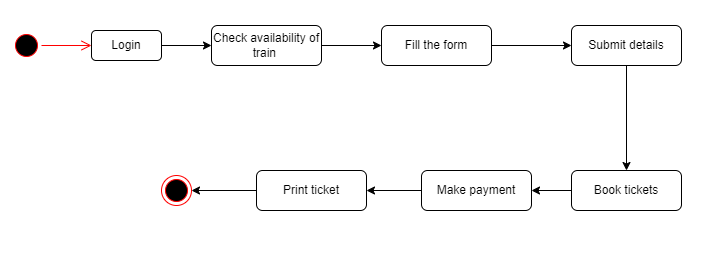

The diagram above was exported from draw.io. Its source (the exported page's mxGraphModel, read from the mxfile embedded in the PNG):
<mxGraphModel dx="960" dy="423" grid="1" gridSize="10" guides="1" tooltips="1" connect="1" arrows="1" fold="1" page="1" pageScale="1" pageWidth="850" pageHeight="1100" math="0" shadow="0">
  <root>
    <mxCell id="0" />
    <mxCell id="1" parent="0" />
    <mxCell id="-AaISzMT3RSfeGSn9F1t-1" value="" style="ellipse;html=1;shape=startState;fillColor=#000000;strokeColor=#ff0000;" vertex="1" parent="1">
      <mxGeometry x="70" y="30" width="30" height="30" as="geometry" />
    </mxCell>
    <mxCell id="-AaISzMT3RSfeGSn9F1t-2" value="" style="edgeStyle=orthogonalEdgeStyle;html=1;verticalAlign=bottom;endArrow=open;endSize=8;strokeColor=#ff0000;rounded=0;" edge="1" source="-AaISzMT3RSfeGSn9F1t-1" parent="1">
      <mxGeometry relative="1" as="geometry">
        <mxPoint x="150" y="45" as="targetPoint" />
      </mxGeometry>
    </mxCell>
    <mxCell id="-AaISzMT3RSfeGSn9F1t-7" value="" style="edgeStyle=orthogonalEdgeStyle;rounded=0;orthogonalLoop=1;jettySize=auto;html=1;" edge="1" parent="1" source="-AaISzMT3RSfeGSn9F1t-3" target="-AaISzMT3RSfeGSn9F1t-6">
      <mxGeometry relative="1" as="geometry" />
    </mxCell>
    <mxCell id="-AaISzMT3RSfeGSn9F1t-3" value="Login" style="rounded=1;whiteSpace=wrap;html=1;" vertex="1" parent="1">
      <mxGeometry x="150" y="30" width="70" height="30" as="geometry" />
    </mxCell>
    <mxCell id="-AaISzMT3RSfeGSn9F1t-9" value="" style="edgeStyle=orthogonalEdgeStyle;rounded=0;orthogonalLoop=1;jettySize=auto;html=1;" edge="1" parent="1" source="-AaISzMT3RSfeGSn9F1t-6" target="-AaISzMT3RSfeGSn9F1t-8">
      <mxGeometry relative="1" as="geometry" />
    </mxCell>
    <mxCell id="-AaISzMT3RSfeGSn9F1t-6" value="Check availability of train&amp;nbsp;" style="rounded=1;whiteSpace=wrap;html=1;" vertex="1" parent="1">
      <mxGeometry x="270" y="25" width="110" height="40" as="geometry" />
    </mxCell>
    <mxCell id="-AaISzMT3RSfeGSn9F1t-11" value="" style="edgeStyle=orthogonalEdgeStyle;rounded=0;orthogonalLoop=1;jettySize=auto;html=1;" edge="1" parent="1" source="-AaISzMT3RSfeGSn9F1t-8" target="-AaISzMT3RSfeGSn9F1t-10">
      <mxGeometry relative="1" as="geometry" />
    </mxCell>
    <mxCell id="-AaISzMT3RSfeGSn9F1t-8" value="Fill the form" style="rounded=1;whiteSpace=wrap;html=1;" vertex="1" parent="1">
      <mxGeometry x="440" y="25" width="110" height="40" as="geometry" />
    </mxCell>
    <mxCell id="-AaISzMT3RSfeGSn9F1t-13" value="" style="edgeStyle=orthogonalEdgeStyle;rounded=0;orthogonalLoop=1;jettySize=auto;html=1;" edge="1" parent="1" source="-AaISzMT3RSfeGSn9F1t-10" target="-AaISzMT3RSfeGSn9F1t-12">
      <mxGeometry relative="1" as="geometry" />
    </mxCell>
    <mxCell id="-AaISzMT3RSfeGSn9F1t-10" value="Submit details" style="rounded=1;whiteSpace=wrap;html=1;" vertex="1" parent="1">
      <mxGeometry x="630" y="25" width="110" height="40" as="geometry" />
    </mxCell>
    <mxCell id="-AaISzMT3RSfeGSn9F1t-15" value="" style="edgeStyle=orthogonalEdgeStyle;rounded=0;orthogonalLoop=1;jettySize=auto;html=1;" edge="1" parent="1" source="-AaISzMT3RSfeGSn9F1t-12" target="-AaISzMT3RSfeGSn9F1t-14">
      <mxGeometry relative="1" as="geometry" />
    </mxCell>
    <mxCell id="-AaISzMT3RSfeGSn9F1t-12" value="Book tickets" style="rounded=1;whiteSpace=wrap;html=1;" vertex="1" parent="1">
      <mxGeometry x="630" y="170" width="110" height="40" as="geometry" />
    </mxCell>
    <mxCell id="-AaISzMT3RSfeGSn9F1t-19" value="" style="edgeStyle=orthogonalEdgeStyle;rounded=0;orthogonalLoop=1;jettySize=auto;html=1;" edge="1" parent="1" source="-AaISzMT3RSfeGSn9F1t-14" target="-AaISzMT3RSfeGSn9F1t-18">
      <mxGeometry relative="1" as="geometry" />
    </mxCell>
    <mxCell id="-AaISzMT3RSfeGSn9F1t-14" value="Make payment" style="rounded=1;whiteSpace=wrap;html=1;" vertex="1" parent="1">
      <mxGeometry x="480" y="170" width="110" height="40" as="geometry" />
    </mxCell>
    <mxCell id="-AaISzMT3RSfeGSn9F1t-16" value="" style="ellipse;html=1;shape=endState;fillColor=#000000;strokeColor=#ff0000;" vertex="1" parent="1">
      <mxGeometry x="220" y="175" width="30" height="30" as="geometry" />
    </mxCell>
    <mxCell id="-AaISzMT3RSfeGSn9F1t-17" value="" style="endArrow=classic;html=1;rounded=0;exitX=0;exitY=0.5;exitDx=0;exitDy=0;entryX=1;entryY=0.5;entryDx=0;entryDy=0;" edge="1" parent="1" source="-AaISzMT3RSfeGSn9F1t-18" target="-AaISzMT3RSfeGSn9F1t-16">
      <mxGeometry width="50" height="50" relative="1" as="geometry">
        <mxPoint x="530" y="240" as="sourcePoint" />
        <mxPoint x="580" y="190" as="targetPoint" />
      </mxGeometry>
    </mxCell>
    <mxCell id="-AaISzMT3RSfeGSn9F1t-18" value="Print ticket" style="rounded=1;whiteSpace=wrap;html=1;" vertex="1" parent="1">
      <mxGeometry x="315" y="170" width="110" height="40" as="geometry" />
    </mxCell>
  </root>
</mxGraphModel>